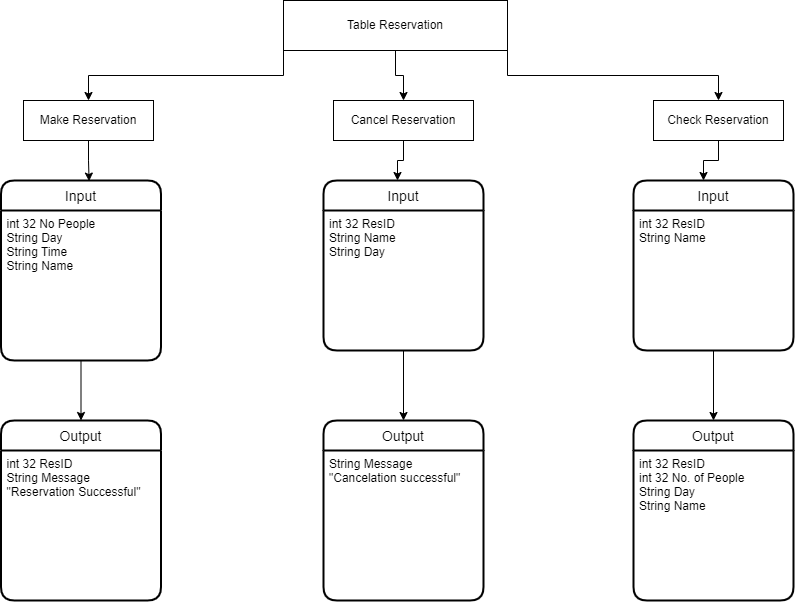

The diagram above was exported from draw.io. Its source (the exported page's mxGraphModel, read from the mxfile embedded in the PNG):
<mxGraphModel dx="1221" dy="668" grid="1" gridSize="10" guides="1" tooltips="1" connect="1" arrows="1" fold="1" page="1" pageScale="1" pageWidth="827" pageHeight="1169" math="0" shadow="0">
  <root>
    <mxCell id="0" />
    <mxCell id="1" parent="0" />
    <mxCell id="5z6YP-e7elDxqsid1rQh-16" style="edgeStyle=orthogonalEdgeStyle;rounded=0;orthogonalLoop=1;jettySize=auto;html=1;exitX=0.5;exitY=1;exitDx=0;exitDy=0;entryX=0.453;entryY=0.003;entryDx=0;entryDy=0;entryPerimeter=0;" edge="1" parent="1" source="5z6YP-e7elDxqsid1rQh-1">
      <mxGeometry relative="1" as="geometry">
        <mxPoint x="105.59999999999991" y="190.60000000000002" as="targetPoint" />
      </mxGeometry>
    </mxCell>
    <mxCell id="5z6YP-e7elDxqsid1rQh-1" value="Make Reservation" style="rounded=0;whiteSpace=wrap;html=1;" vertex="1" parent="1">
      <mxGeometry x="40" y="110" width="130" height="40" as="geometry" />
    </mxCell>
    <mxCell id="5z6YP-e7elDxqsid1rQh-17" style="edgeStyle=orthogonalEdgeStyle;rounded=0;orthogonalLoop=1;jettySize=auto;html=1;exitX=0.5;exitY=1;exitDx=0;exitDy=0;" edge="1" parent="1" source="5z6YP-e7elDxqsid1rQh-2">
      <mxGeometry relative="1" as="geometry">
        <mxPoint x="414" y="190" as="targetPoint" />
      </mxGeometry>
    </mxCell>
    <mxCell id="5z6YP-e7elDxqsid1rQh-2" value="Cancel Reservation" style="rounded=0;whiteSpace=wrap;html=1;" vertex="1" parent="1">
      <mxGeometry x="350" y="110" width="140" height="40" as="geometry" />
    </mxCell>
    <mxCell id="5z6YP-e7elDxqsid1rQh-18" style="edgeStyle=orthogonalEdgeStyle;rounded=0;orthogonalLoop=1;jettySize=auto;html=1;exitX=0.5;exitY=1;exitDx=0;exitDy=0;" edge="1" parent="1" source="5z6YP-e7elDxqsid1rQh-3">
      <mxGeometry relative="1" as="geometry">
        <mxPoint x="720" y="190" as="targetPoint" />
      </mxGeometry>
    </mxCell>
    <mxCell id="5z6YP-e7elDxqsid1rQh-3" value="Check Reservation" style="rounded=0;whiteSpace=wrap;html=1;" vertex="1" parent="1">
      <mxGeometry x="670" y="110" width="130" height="40" as="geometry" />
    </mxCell>
    <mxCell id="5z6YP-e7elDxqsid1rQh-13" style="edgeStyle=orthogonalEdgeStyle;rounded=0;orthogonalLoop=1;jettySize=auto;html=1;exitX=0;exitY=1;exitDx=0;exitDy=0;" edge="1" parent="1" source="5z6YP-e7elDxqsid1rQh-4" target="5z6YP-e7elDxqsid1rQh-1">
      <mxGeometry relative="1" as="geometry" />
    </mxCell>
    <mxCell id="5z6YP-e7elDxqsid1rQh-14" style="edgeStyle=orthogonalEdgeStyle;rounded=0;orthogonalLoop=1;jettySize=auto;html=1;exitX=0.5;exitY=1;exitDx=0;exitDy=0;" edge="1" parent="1" source="5z6YP-e7elDxqsid1rQh-4" target="5z6YP-e7elDxqsid1rQh-2">
      <mxGeometry relative="1" as="geometry" />
    </mxCell>
    <mxCell id="5z6YP-e7elDxqsid1rQh-15" style="edgeStyle=orthogonalEdgeStyle;rounded=0;orthogonalLoop=1;jettySize=auto;html=1;exitX=1;exitY=1;exitDx=0;exitDy=0;" edge="1" parent="1" source="5z6YP-e7elDxqsid1rQh-4" target="5z6YP-e7elDxqsid1rQh-3">
      <mxGeometry relative="1" as="geometry" />
    </mxCell>
    <mxCell id="5z6YP-e7elDxqsid1rQh-4" value="Table Reservation" style="rounded=0;whiteSpace=wrap;html=1;" vertex="1" parent="1">
      <mxGeometry x="300" y="10" width="224" height="50" as="geometry" />
    </mxCell>
    <mxCell id="5z6YP-e7elDxqsid1rQh-31" value="Input" style="swimlane;childLayout=stackLayout;horizontal=1;startSize=30;horizontalStack=0;rounded=1;fontSize=14;fontStyle=0;strokeWidth=2;resizeParent=0;resizeLast=1;shadow=0;dashed=0;align=center;" vertex="1" parent="1">
      <mxGeometry x="17.5" y="190" width="160" height="180" as="geometry" />
    </mxCell>
    <mxCell id="5z6YP-e7elDxqsid1rQh-32" value="int 32 No People&#10;String Day&#10;String Time&#10;String Name" style="align=left;strokeColor=none;fillColor=none;spacingLeft=4;fontSize=12;verticalAlign=top;resizable=0;rotatable=0;part=1;" vertex="1" parent="5z6YP-e7elDxqsid1rQh-31">
      <mxGeometry y="30" width="160" height="150" as="geometry" />
    </mxCell>
    <mxCell id="5z6YP-e7elDxqsid1rQh-38" value="Input" style="swimlane;childLayout=stackLayout;horizontal=1;startSize=30;horizontalStack=0;rounded=1;fontSize=14;fontStyle=0;strokeWidth=2;resizeParent=0;resizeLast=1;shadow=0;dashed=0;align=center;" vertex="1" parent="1">
      <mxGeometry x="340" y="190" width="160" height="170" as="geometry" />
    </mxCell>
    <mxCell id="5z6YP-e7elDxqsid1rQh-39" value="int 32 ResID&#10;String Name&#10;String Day" style="align=left;strokeColor=none;fillColor=none;spacingLeft=4;fontSize=12;verticalAlign=top;resizable=0;rotatable=0;part=1;" vertex="1" parent="5z6YP-e7elDxqsid1rQh-38">
      <mxGeometry y="30" width="160" height="140" as="geometry" />
    </mxCell>
    <mxCell id="5z6YP-e7elDxqsid1rQh-40" value="Input" style="swimlane;childLayout=stackLayout;horizontal=1;startSize=30;horizontalStack=0;rounded=1;fontSize=14;fontStyle=0;strokeWidth=2;resizeParent=0;resizeLast=1;shadow=0;dashed=0;align=center;" vertex="1" parent="1">
      <mxGeometry x="650" y="190" width="160" height="170" as="geometry" />
    </mxCell>
    <mxCell id="5z6YP-e7elDxqsid1rQh-41" value="int 32 ResID&#10;String Name" style="align=left;strokeColor=none;fillColor=none;spacingLeft=4;fontSize=12;verticalAlign=top;resizable=0;rotatable=0;part=1;" vertex="1" parent="5z6YP-e7elDxqsid1rQh-40">
      <mxGeometry y="30" width="160" height="140" as="geometry" />
    </mxCell>
    <mxCell id="5z6YP-e7elDxqsid1rQh-42" value="Output" style="swimlane;childLayout=stackLayout;horizontal=1;startSize=30;horizontalStack=0;rounded=1;fontSize=14;fontStyle=0;strokeWidth=2;resizeParent=0;resizeLast=1;shadow=0;dashed=0;align=center;" vertex="1" parent="1">
      <mxGeometry x="17.5" y="430" width="160" height="180" as="geometry" />
    </mxCell>
    <mxCell id="5z6YP-e7elDxqsid1rQh-43" value="int 32 ResID&#10;String Message &#10;&quot;Reservation Successful&quot;" style="align=left;strokeColor=none;fillColor=none;spacingLeft=4;fontSize=12;verticalAlign=top;resizable=0;rotatable=0;part=1;" vertex="1" parent="5z6YP-e7elDxqsid1rQh-42">
      <mxGeometry y="30" width="160" height="150" as="geometry" />
    </mxCell>
    <mxCell id="5z6YP-e7elDxqsid1rQh-45" value="Output" style="swimlane;childLayout=stackLayout;horizontal=1;startSize=30;horizontalStack=0;rounded=1;fontSize=14;fontStyle=0;strokeWidth=2;resizeParent=0;resizeLast=1;shadow=0;dashed=0;align=center;" vertex="1" parent="1">
      <mxGeometry x="340" y="430" width="160" height="180" as="geometry" />
    </mxCell>
    <mxCell id="5z6YP-e7elDxqsid1rQh-46" value="String Message&#10;&quot;Cancelation successful&quot;" style="align=left;strokeColor=none;fillColor=none;spacingLeft=4;fontSize=12;verticalAlign=top;resizable=0;rotatable=0;part=1;" vertex="1" parent="5z6YP-e7elDxqsid1rQh-45">
      <mxGeometry y="30" width="160" height="150" as="geometry" />
    </mxCell>
    <mxCell id="5z6YP-e7elDxqsid1rQh-47" value="Output" style="swimlane;childLayout=stackLayout;horizontal=1;startSize=30;horizontalStack=0;rounded=1;fontSize=14;fontStyle=0;strokeWidth=2;resizeParent=0;resizeLast=1;shadow=0;dashed=0;align=center;" vertex="1" parent="1">
      <mxGeometry x="650" y="430" width="160" height="180" as="geometry" />
    </mxCell>
    <mxCell id="5z6YP-e7elDxqsid1rQh-48" value="int 32 ResID&#10;int 32 No. of People&#10;String Day&#10;String Name" style="align=left;strokeColor=none;fillColor=none;spacingLeft=4;fontSize=12;verticalAlign=top;resizable=0;rotatable=0;part=1;" vertex="1" parent="5z6YP-e7elDxqsid1rQh-47">
      <mxGeometry y="30" width="160" height="150" as="geometry" />
    </mxCell>
    <mxCell id="5z6YP-e7elDxqsid1rQh-49" style="edgeStyle=orthogonalEdgeStyle;rounded=0;orthogonalLoop=1;jettySize=auto;html=1;exitX=0.5;exitY=1;exitDx=0;exitDy=0;entryX=0.5;entryY=0;entryDx=0;entryDy=0;" edge="1" parent="1" source="5z6YP-e7elDxqsid1rQh-32" target="5z6YP-e7elDxqsid1rQh-42">
      <mxGeometry relative="1" as="geometry" />
    </mxCell>
    <mxCell id="5z6YP-e7elDxqsid1rQh-50" style="edgeStyle=orthogonalEdgeStyle;rounded=0;orthogonalLoop=1;jettySize=auto;html=1;exitX=0.5;exitY=1;exitDx=0;exitDy=0;entryX=0.5;entryY=0;entryDx=0;entryDy=0;" edge="1" parent="1" source="5z6YP-e7elDxqsid1rQh-39" target="5z6YP-e7elDxqsid1rQh-45">
      <mxGeometry relative="1" as="geometry" />
    </mxCell>
    <mxCell id="5z6YP-e7elDxqsid1rQh-51" style="edgeStyle=orthogonalEdgeStyle;rounded=0;orthogonalLoop=1;jettySize=auto;html=1;exitX=0.5;exitY=1;exitDx=0;exitDy=0;entryX=0.5;entryY=0;entryDx=0;entryDy=0;" edge="1" parent="1" source="5z6YP-e7elDxqsid1rQh-41" target="5z6YP-e7elDxqsid1rQh-47">
      <mxGeometry relative="1" as="geometry" />
    </mxCell>
  </root>
</mxGraphModel>